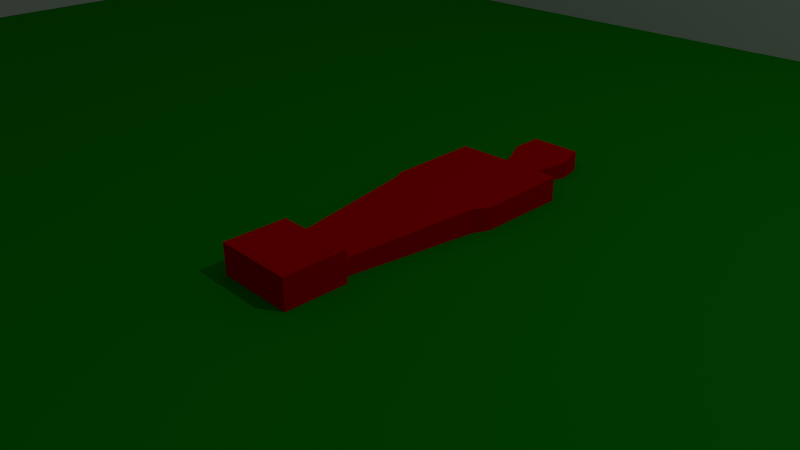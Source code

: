 # Source: omino.blend  (saved by Blender 2.69.0; exported with 4.5.12 LTS)
import bpy
from mathutils import Matrix  # noqa: F401  (used for matrix-valued properties, if any)

bpy.ops.wm.read_factory_settings(use_empty=True)
scene = bpy.context.scene
scene.name = 'Scene'

# ---- collections
col_collection_1 = bpy.data.collections.new('Collection 1'); scene.collection.children.link(col_collection_1)
col_collection_2 = bpy.data.collections.new('Collection 2'); scene.collection.children.link(col_collection_2)

# ---- materials (node trees are filled in below, after node groups)
mat_sponde = bpy.data.materials.new('Sponde')
mat_sponde.alpha_threshold = 0.0
mat_sponde.use_transparent_shadow = False
mat_sponde.roughness = 0.5
mat_sponde.line_color = (0.0, 0.0, 0.0, 1.0)
mat_fondo_campo = bpy.data.materials.new('Fondo campo')
mat_fondo_campo.alpha_threshold = 0.0
mat_fondo_campo.use_transparent_shadow = False
mat_fondo_campo.diffuse_color = (0.004366, 0.3672, 0.001559, 1.0)
mat_fondo_campo.roughness = 0.5
mat_fondo_campo.line_color = (0.0, 0.0, 0.0, 1.0)
mat_rosso = bpy.data.materials.new('Rosso')
mat_rosso.alpha_threshold = 0.0
mat_rosso.use_transparent_shadow = False
mat_rosso.preview_render_type = 'CUBE'
mat_rosso.diffuse_color = (0.8, 0.0, 0.0, 1.0)
mat_rosso.specular_color = (1.0, 0.0881, 0.02439)
mat_rosso.roughness = 0.5
mat_rosso.line_color = (0.0, 0.0, 0.0, 1.0)

# ---- material node trees

# ---- world
world_world = bpy.data.worlds.new('World'); scene.world = world_world
world_world.color = (0.05088, 0.05088, 0.05088)
world_world.use_sun_shadow = False
world_world.sun_shadow_jitter_overblur = 0.0
world_world.cycles.sampling_method = 'MANUAL'
world_world.cycles.sample_map_resolution = 256

# ---- cameras
cam_camera = bpy.data.cameras.new('Camera')
cam_camera.clip_end = 100.0
cam_camera.lens = 35.0
cam_camera.sensor_width = 32.0
cam_camera.sensor_height = 18.0
cam_camera.ortho_scale = 7.314
cam_camera.dof.focus_distance = 0.0
cam_camera.dof.aperture_fstop = 128.0

# ---- lights
light_lamp = bpy.data.lights.new('Lamp', 'POINT')
light_lamp.transmission_factor = 0.0
light_lamp.cutoff_distance = 30.0
light_lamp.energy = 100.0
light_lamp.shadow_buffer_clip_start = 1.001
light_lamp.shadow_soft_size = 0.1
light_lamp.shadow_maximum_resolution = 0.006
light_lamp.use_absolute_resolution = True
light_lamp.cycles.use_multiple_importance_sampling = False

# ---- meshes
me_campo = bpy.data.meshes.new('Campo')
me_campo.from_pydata([(1.0, -1.0, 0.0), (-1.0, -1.0, 0.0), (1.0, 1.0, 0.0), (-1.0, 1.0, 0.0), (1.0, -1.0, 0.1), (-1.0, -1.0, 0.1), (1.0, 1.0, 0.1), (-1.0, 1.0, 0.1), (1.1, -1.1, 0.1), (-1.1, -1.1, 0.1), (1.1, 1.1, 0.1), (-1.1, 1.1, 0.1), (1.1, -1.1, -0.05), (-1.1, -1.1, -0.05), (1.1, 1.1, -0.05), (-1.1, 1.1, -0.05)], [], [(1, 0, 2, 3), (4, 8, 10, 6), (0, 4, 6, 2), (3, 7, 5, 1), (2, 6, 7, 3), (1, 5, 4, 0), (7, 11, 9, 5), (6, 10, 11, 7), (5, 9, 8, 4), (8, 12, 14, 10), (11, 15, 13, 9), (10, 14, 15, 11), (9, 13, 12, 8), (13, 15, 14, 12)])
me_campo.polygons.foreach_set('material_index', [1, 0, 0, 0, 0, 0, 0, 0, 0, 0, 0, 0, 0, 0])
me_campo.materials.append(mat_sponde)
me_campo.materials.append(mat_fondo_campo)
me_campo.use_remesh_preserve_volume = False
me_campo.use_remesh_preserve_attributes = False
me_campo.use_mirror_vertex_groups = False
me_campo.update()
me_omino = bpy.data.meshes.new('Omino')
me_omino.from_pydata([(0.3452, -1.7, -0.1843), (0.3452, -2.241, -0.1843), (-0.3455, -2.241, -0.1843), (-0.3455, -1.7, -0.1843), (0.3452, -1.7, 0.2653), (0.3452, -2.241, 0.2653), (-0.3455, -2.241, 0.2653), (-0.3455, -1.7, 0.2653), (0.2645, -1.681, -0.1482), (-0.2648, -1.681, -0.1482), (0.2645, -1.681, 0.1482), (-0.2648, -1.681, 0.1482), (0.4305, -0.5177, -0.2052), (-0.4308, -0.5177, -0.2052), (0.4305, -0.5177, 0.2052), (-0.4308, -0.5177, 0.2052), (0.4931, -0.3937, -0.1967), (-0.4934, -0.3937, -0.1967), (0.4931, -0.3937, 0.1967), (-0.4934, -0.3937, 0.1967), (0.4931, 0.3977, -0.2108), (-0.4934, 0.3977, -0.2108), (0.4931, 0.3977, 0.2108), (-0.4934, 0.3977, 0.2108), (0.1753, 0.5907, -0.1156), (-0.162, 0.5907, -0.1156), (0.1753, 0.5907, 0.1156), (-0.162, 0.5907, 0.1156), (0.2727, 0.8492, -0.1426), (-0.273, 0.8492, -0.1426), (0.2727, 0.8492, 0.1426), (-0.273, 0.8492, 0.1426), (-0.225, 1.064, 0.1744), (0.2247, 1.064, 0.1744), (-0.225, 1.064, -0.1744), (0.2247, 1.064, -0.1744), (-0.0001472, 1.203, 7.296e-07)], [], [(0, 1, 2, 3), (4, 7, 6, 5), (0, 4, 5, 1), (1, 5, 6, 2), (2, 6, 7, 3), (3, 7, 11, 9), (11, 10, 14, 15), (0, 3, 9, 8), (7, 4, 10, 11), (4, 0, 8, 10), (13, 15, 19, 17), (8, 9, 13, 12), (10, 8, 12, 14), (9, 11, 15, 13), (18, 16, 20, 22), (15, 14, 18, 19), (12, 13, 17, 16), (14, 12, 16, 18), (22, 20, 24, 26), (17, 19, 23, 21), (19, 18, 22, 23), (16, 17, 21, 20), (26, 24, 28, 30), (21, 23, 27, 25), (23, 22, 26, 27), (20, 21, 25, 24), (25, 27, 31, 29), (27, 26, 30, 31), (24, 25, 29, 28), (28, 29, 34, 35), (31, 30, 33, 32), (29, 31, 32, 34), (30, 28, 35, 33), (35, 34, 36), (32, 33, 36), (34, 32, 36), (33, 35, 36)])
_uv = me_omino.uv_layers.new(name='UVMap')
_uv.uv.foreach_set('vector', [1.792, 0.2549, 1.792, 0.8494, 1.032, 0.8494, 1.032, 0.2549, 1.626, 0.8494, 1.626, 1.609, 1.032, 1.609, 1.032, 0.8494, 2.286, 0.8494, 1.792, 0.8494, 1.792, 0.2593, 2.286, 0.2593, 1.626, 1.344, 1.626, 0.8494, 2.386, 0.8494, 2.386, 1.344, 2.12, 1.344, 2.615, 1.344, 2.615, 1.934, 2.12, 1.934, 2.12, 2.091, 1.626, 2.096, 1.754, 2.004, 2.079, 2.0, 0.7803, 2.346, 0.198, 2.346, 0.01539, 1.068, 0.9629, 1.068, 2.12, 1.344, 2.12, 2.091, 2.079, 2.0, 2.079, 1.428, 1.626, 2.096, 1.626, 1.349, 1.754, 1.431, 1.754, 2.004, 1.626, 1.349, 2.12, 1.344, 2.079, 1.428, 1.754, 1.431, 2.039, -0.2027, 2.039, 0.2488, 1.895, 0.2395, 1.895, -0.1934, 2.965, 2.597, 2.965, 3.18, 1.687, 3.362, 1.687, 2.415, 1.032, -0.2777, 1.032, -0.6038, 2.324, -0.6665, 2.324, -0.215, 3.332, -0.14, 3.332, 0.1861, 2.039, 0.2488, 2.039, -0.2027, 2.468, -0.2243, 2.468, -0.6572, 3.332, -0.6727, 3.332, -0.2089, 0.9629, 1.068, 0.01539, 1.068, -0.05349, 0.9316, 1.032, 0.9316, 1.687, 2.415, 1.687, 3.362, 1.551, 3.431, 1.551, 2.346, 2.324, -0.215, 2.324, -0.6665, 2.468, -0.6572, 2.468, -0.2243, 2.615, 2.27, 2.615, 1.807, 2.92, 1.927, 2.92, 2.181, 1.895, -0.1934, 1.895, 0.2395, 1.032, 0.2549, 1.032, -0.2089, 1.032, 0.9316, -0.05349, 0.9316, -0.05349, 0.0617, 1.032, 0.0617, 1.551, 2.346, 1.551, 3.431, 0.6809, 3.431, 0.6809, 2.346, 2.286, 0.7848, 2.286, 0.5303, 2.582, 0.5006, 2.582, 0.8145, 3.012, 1.344, 3.012, 1.807, 2.615, 1.711, 2.615, 1.456, 1.032, 0.0617, -0.05349, 0.0617, 0.2961, -0.1535, 0.6672, -0.1535, 0.6809, 2.346, 0.6809, 3.431, 0.4657, 3.066, 0.4657, 2.695, 1.626, 1.674, 1.626, 1.928, 1.328, 1.958, 1.328, 1.644, 0.6672, -0.1535, 0.2961, -0.1535, 0.1889, -0.4369, 0.7894, -0.4369, 0.4657, 2.695, 0.4657, 3.066, 0.1823, 3.189, 0.1823, 2.588, 0.1823, 2.588, 0.1823, 3.189, -0.05349, 3.136, -0.05349, 2.641, 0.7894, -0.4369, 0.1889, -0.4369, 0.2417, -0.6727, 0.7366, -0.6727, 1.328, 1.644, 1.328, 1.958, 1.1, 1.993, 1.1, 1.609, 2.582, 0.8145, 2.582, 0.5006, 2.81, 0.4657, 2.81, 0.8494, 2.386, 1.344, 2.386, 0.8576, 2.586, 1.127, 2.769, 0.8536, 2.769, 1.34, 2.586, 1.127, 2.386, 0.8576, 2.769, 0.8536, 2.586, 1.127, 2.769, 1.34, 2.386, 1.344, 2.586, 1.127])
me_omino.materials.append(mat_rosso)
me_omino.use_remesh_preserve_volume = False
me_omino.use_remesh_preserve_attributes = False
me_omino.use_mirror_vertex_groups = False
me_omino.update()

# ---- objects
ob_campo = bpy.data.objects.new('Campo', me_campo)
ob_lamp = bpy.data.objects.new('Lamp', light_lamp)
ob_camera = bpy.data.objects.new('Camera', cam_camera)
ob_omino = bpy.data.objects.new('Omino', me_omino)

# ---- transforms, parenting, visibility, modifiers, constraints
ob_campo.location = (0.0, 0.0, 0.0)
ob_campo.scale = (5.75, 3.5, 10.0)
ob_campo.lineart.crease_threshold = 0.0
ob_lamp.location = (4.076, 1.005, 5.904)
ob_lamp.rotation_euler = (0.6503, 0.05522, 1.866)
ob_lamp.lock_rotations_4d = False
ob_lamp.empty_display_type = 'ARROWS'
ob_lamp.color = (0.0, 0.0, 0.0, 0.0)
ob_lamp.lineart.crease_threshold = 0.0
ob_camera.location = (2.669, -3.014, 1.842)
ob_camera.rotation_euler = (1.109, 0.01082, 0.8149)
ob_camera.lock_rotations_4d = False
ob_camera.empty_display_type = 'ARROWS'
ob_camera.color = (0.0, 0.0, 0.0, 0.0)
ob_camera.display_type = 'WIRE'
ob_camera.lineart.crease_threshold = 0.0
ob_omino.location = (0.0, 0.0, 0.0)
ob_omino.scale = (0.6, 0.6, 0.6)
ob_omino.lock_rotations_4d = False
ob_omino.empty_display_type = 'ARROWS'
ob_omino.lineart.crease_threshold = 0.0

# ---- collection membership
col_collection_1.objects.link(ob_campo)
col_collection_1.objects.link(ob_lamp)
col_collection_1.objects.link(ob_camera)
col_collection_2.objects.link(ob_omino)

# ---- scene / render settings (as saved in the file)
scene.camera = ob_camera
scene.frame_start = 1; scene.frame_end = 250; scene.frame_set(1)
scene.render.engine = 'BLENDER_EEVEE_NEXT'
scene.render.image_settings.color_mode = 'RGB'
scene.render.image_settings.compression = 90
scene.render.resolution_percentage = 50
scene.render.dither_intensity = 0.0
scene.cycles.use_denoising = False
scene.cycles.samples = 10
scene.cycles.sampling_pattern = 'TABULATED_SOBOL'
scene.cycles.light_sampling_threshold = 0.0
scene.cycles.use_adaptive_sampling = False
scene.cycles.use_light_tree = False
scene.cycles.blur_glossy = 0.0
scene.cycles.volume_bounces = 1
scene.cycles.pixel_filter_type = 'GAUSSIAN'
scene.cycles.sample_clamp_indirect = 0.0
scene.view_settings.view_transform = 'Standard'
bpy.context.view_layer.update()
